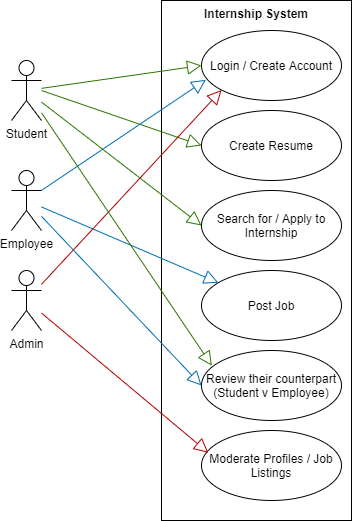

The diagram above was exported from draw.io. Its source (the exported page's mxGraphModel, read from the mxfile embedded in the PNG):
<mxGraphModel dx="362" dy="646" grid="1" gridSize="10" guides="1" tooltips="1" connect="1" arrows="1" fold="1" page="1" pageScale="1" pageWidth="850" pageHeight="1100" math="0" shadow="0">
  <root>
    <mxCell id="0" />
    <mxCell id="1" parent="0" />
    <mxCell id="2" value="Internship System" style="shape=rect;html=1;verticalAlign=top;fontStyle=1;whiteSpace=wrap;align=center;" vertex="1" parent="1">
      <mxGeometry x="170" y="50" width="190" height="520" as="geometry" />
    </mxCell>
    <mxCell id="3" value="Student" style="shape=umlActor;html=1;verticalLabelPosition=bottom;verticalAlign=top;align=center;" vertex="1" parent="1">
      <mxGeometry x="20" y="110" width="30" height="60" as="geometry" />
    </mxCell>
    <mxCell id="4" value="Employee" style="shape=umlActor;html=1;verticalLabelPosition=bottom;verticalAlign=top;align=center;" vertex="1" parent="1">
      <mxGeometry x="20" y="220" width="30" height="60" as="geometry" />
    </mxCell>
    <mxCell id="5" value="Admin" style="shape=umlActor;html=1;verticalLabelPosition=bottom;verticalAlign=top;align=center;" vertex="1" parent="1">
      <mxGeometry x="20" y="320" width="30" height="60" as="geometry" />
    </mxCell>
    <mxCell id="6" value="Login / Create Account" style="ellipse;whiteSpace=wrap;html=1;" vertex="1" parent="1">
      <mxGeometry x="210" y="80" width="140" height="70" as="geometry" />
    </mxCell>
    <mxCell id="7" value="Create Resume" style="ellipse;whiteSpace=wrap;html=1;" vertex="1" parent="1">
      <mxGeometry x="210" y="160" width="140" height="70" as="geometry" />
    </mxCell>
    <mxCell id="8" value="Post Job" style="ellipse;whiteSpace=wrap;html=1;" vertex="1" parent="1">
      <mxGeometry x="210" y="320" width="140" height="70" as="geometry" />
    </mxCell>
    <mxCell id="10" value="" style="edgeStyle=none;html=1;endArrow=block;endFill=0;endSize=12;verticalAlign=bottom;entryX=0;entryY=0.5;entryDx=0;entryDy=0;fillColor=#60a917;strokeColor=#2D7600;" edge="1" parent="1" source="3" target="6">
      <mxGeometry width="160" relative="1" as="geometry">
        <mxPoint x="50" y="140" as="sourcePoint" />
        <mxPoint x="100" y="140" as="targetPoint" />
      </mxGeometry>
    </mxCell>
    <mxCell id="11" value="" style="edgeStyle=none;html=1;endArrow=block;endFill=0;endSize=12;verticalAlign=bottom;fillColor=#60a917;strokeColor=#2D7600;entryX=0;entryY=0.5;entryDx=0;entryDy=0;" edge="1" parent="1" target="7">
      <mxGeometry width="160" relative="1" as="geometry">
        <mxPoint x="50" y="140" as="sourcePoint" />
        <mxPoint x="217" y="200" as="targetPoint" />
      </mxGeometry>
    </mxCell>
    <mxCell id="12" value="" style="edgeStyle=none;html=1;endArrow=block;endFill=0;endSize=12;verticalAlign=bottom;entryX=0.032;entryY=0.704;entryDx=0;entryDy=0;fillColor=#1ba1e2;strokeColor=#006EAF;entryPerimeter=0;" edge="1" parent="1" source="4" target="6">
      <mxGeometry width="160" relative="1" as="geometry">
        <mxPoint x="50" y="250" as="sourcePoint" />
        <mxPoint x="210" y="250" as="targetPoint" />
      </mxGeometry>
    </mxCell>
    <mxCell id="13" value="" style="edgeStyle=none;html=1;endArrow=block;endFill=0;endSize=12;verticalAlign=bottom;fillColor=#1ba1e2;strokeColor=#006EAF;" edge="1" parent="1" source="4" target="8">
      <mxGeometry width="160" relative="1" as="geometry">
        <mxPoint x="50" y="250" as="sourcePoint" />
        <mxPoint x="210" y="250" as="targetPoint" />
      </mxGeometry>
    </mxCell>
    <mxCell id="15" value="" style="edgeStyle=none;html=1;endArrow=block;endFill=0;endSize=12;verticalAlign=bottom;fillColor=#e51400;strokeColor=#B20000;entryX=0;entryY=1;entryDx=0;entryDy=0;" edge="1" parent="1" source="5" target="6">
      <mxGeometry width="160" relative="1" as="geometry">
        <mxPoint x="50" y="350" as="sourcePoint" />
        <mxPoint x="220" y="130" as="targetPoint" />
      </mxGeometry>
    </mxCell>
    <mxCell id="16" value="Search for / Apply to Internship" style="ellipse;whiteSpace=wrap;html=1;" vertex="1" parent="1">
      <mxGeometry x="210" y="240" width="140" height="70" as="geometry" />
    </mxCell>
    <mxCell id="17" value="" style="edgeStyle=none;html=1;endArrow=block;endFill=0;endSize=12;verticalAlign=bottom;fillColor=#60a917;strokeColor=#2D7600;entryX=0;entryY=0.5;entryDx=0;entryDy=0;" edge="1" parent="1" source="3" target="16">
      <mxGeometry width="160" relative="1" as="geometry">
        <mxPoint x="50" y="140" as="sourcePoint" />
        <mxPoint x="150" y="250" as="targetPoint" />
      </mxGeometry>
    </mxCell>
    <mxCell id="19" value="Moderate Profiles / Job Listings" style="ellipse;whiteSpace=wrap;html=1;" vertex="1" parent="1">
      <mxGeometry x="210" y="480" width="140" height="70" as="geometry" />
    </mxCell>
    <mxCell id="20" value="" style="edgeStyle=none;html=1;endArrow=block;endFill=0;endSize=12;verticalAlign=bottom;entryX=0.049;entryY=0.318;entryDx=0;entryDy=0;entryPerimeter=0;fillColor=#e51400;strokeColor=#B20000;" edge="1" parent="1" source="5" target="19">
      <mxGeometry width="160" relative="1" as="geometry">
        <mxPoint x="60" y="410" as="sourcePoint" />
        <mxPoint x="220" y="410" as="targetPoint" />
      </mxGeometry>
    </mxCell>
    <mxCell id="21" value="&lt;font style=&quot;font-size: 12px&quot;&gt;Review their counterpart (Student v Employee)&lt;/font&gt;" style="ellipse;whiteSpace=wrap;html=1;" vertex="1" parent="1">
      <mxGeometry x="210" y="400" width="140" height="70" as="geometry" />
    </mxCell>
    <mxCell id="22" value="" style="edgeStyle=none;html=1;endArrow=block;endFill=0;endSize=12;verticalAlign=bottom;entryX=0;entryY=0.5;entryDx=0;entryDy=0;fillColor=#1ba1e2;strokeColor=#006EAF;" edge="1" parent="1" source="4" target="21">
      <mxGeometry width="160" relative="1" as="geometry">
        <mxPoint x="50" y="250" as="sourcePoint" />
        <mxPoint x="210" y="250" as="targetPoint" />
      </mxGeometry>
    </mxCell>
    <mxCell id="23" value="" style="edgeStyle=none;html=1;endArrow=block;endFill=0;endSize=12;verticalAlign=bottom;entryX=0.074;entryY=0.217;entryDx=0;entryDy=0;entryPerimeter=0;fillColor=#60a917;strokeColor=#2D7600;" edge="1" parent="1" source="3" target="21">
      <mxGeometry width="160" relative="1" as="geometry">
        <mxPoint x="50" y="140" as="sourcePoint" />
        <mxPoint x="210" y="140" as="targetPoint" />
      </mxGeometry>
    </mxCell>
  </root>
</mxGraphModel>